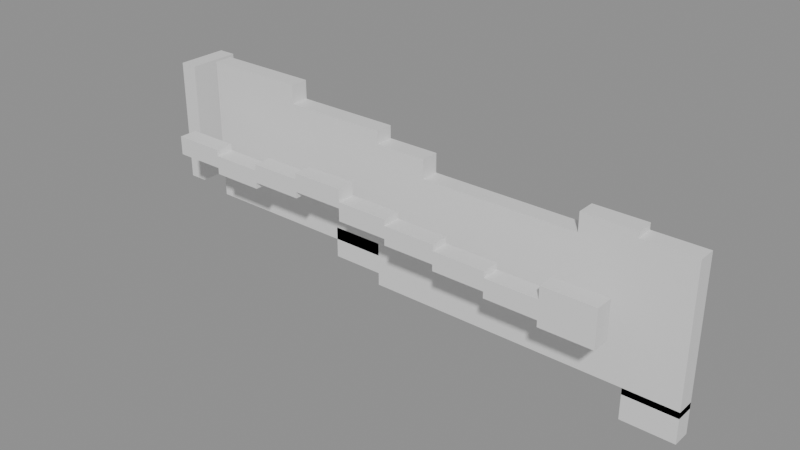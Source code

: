 # Source: building_lego.blend  (saved by Blender 5.0.119; exported with 4.5.12 LTS)
import bpy
from mathutils import Matrix  # noqa: F401  (used for matrix-valued properties, if any)

bpy.ops.wm.read_factory_settings(use_empty=True)
scene = bpy.context.scene
scene.name = 'Scene'

# ---- collections
col_01_paredes_externas = bpy.data.collections.new('01_Paredes_Externas'); scene.collection.children.link(col_01_paredes_externas)

# ---- materials (node trees are filled in below, after node groups)
mat_mat_parede_externa = bpy.data.materials.new('Mat_Parede_Externa')

# ---- material node trees
mat_mat_parede_externa.use_nodes = True; mat_mat_parede_externa.node_tree.nodes.clear()
_N = mat_mat_parede_externa.node_tree.nodes; _L = mat_mat_parede_externa.node_tree.links
n0 = _N.new('ShaderNodeBsdfPrincipled'); n0.name = 'BSDF - Pré-fundamentado'; n0.location = (-200, 100)
n1 = _N.new('ShaderNodeOutputMaterial'); n1.name = 'Saída de material'; n1.location = (200, 100)
_L.new(n0.outputs[0], n1.inputs[0])
n1.is_active_output = True

# ---- meshes
me_bloco_ruined_wall_1423_762_z85 = bpy.data.meshes.new('Bloco_ruined_wall_1423_762_z85')
me_bloco_ruined_wall_1423_762_z85.from_pydata([(-0.5, -0.175, -0.18), (0.5, -0.175, -0.18), (0.5, 0.175, -0.18), (-0.5, 0.175, -0.18), (-0.5, -0.175, 0.18), (0.5, -0.175, 0.18), (0.5, 0.175, 0.18), (-0.5, 0.175, 0.18)], [], [(0, 1, 2, 3), (4, 7, 6, 5), (0, 4, 5, 1), (2, 6, 7, 3), (0, 3, 7, 4), (1, 5, 6, 2)])
me_bloco_ruined_wall_1423_762_z85.materials.append(mat_mat_parede_externa)
me_bloco_ruined_wall_1423_762_z85.update()
me_bloco_ruined_wall_1424_762_z84 = bpy.data.meshes.new('Bloco_ruined_wall_1424_762_z84')
me_bloco_ruined_wall_1424_762_z84.from_pydata([(-0.5, -0.175, -0.18), (0.5, -0.175, -0.18), (0.5, 0.175, -0.18), (-0.5, 0.175, -0.18), (-0.5, -0.175, 0.18), (0.5, -0.175, 0.18), (0.5, 0.175, 0.18), (-0.5, 0.175, 0.18)], [], [(0, 1, 2, 3), (4, 7, 6, 5), (0, 4, 5, 1), (2, 6, 7, 3), (0, 3, 7, 4), (1, 5, 6, 2)])
me_bloco_ruined_wall_1424_762_z84.materials.append(mat_mat_parede_externa)
me_bloco_ruined_wall_1424_762_z84.update()
me_bloco_ruined_wall_1425_762_z85 = bpy.data.meshes.new('Bloco_ruined_wall_1425_762_z85')
me_bloco_ruined_wall_1425_762_z85.from_pydata([(-0.5, -0.175, -0.18), (0.5, -0.175, -0.18), (0.5, 0.175, -0.18), (-0.5, 0.175, -0.18), (-0.5, -0.175, 0.18), (0.5, -0.175, 0.18), (0.5, 0.175, 0.18), (-0.5, 0.175, 0.18)], [], [(0, 1, 2, 3), (4, 7, 6, 5), (0, 4, 5, 1), (2, 6, 7, 3), (0, 3, 7, 4), (1, 5, 6, 2)])
me_bloco_ruined_wall_1425_762_z85.materials.append(mat_mat_parede_externa)
me_bloco_ruined_wall_1425_762_z85.update()
me_bloco_ruined_wall_1426_762_z86 = bpy.data.meshes.new('Bloco_ruined_wall_1426_762_z86')
me_bloco_ruined_wall_1426_762_z86.from_pydata([(-0.5, -0.175, -0.18), (0.5, -0.175, -0.18), (0.5, 0.175, -0.18), (-0.5, 0.175, -0.18), (-0.5, -0.175, 0.18), (0.5, -0.175, 0.18), (0.5, 0.175, 0.18), (-0.5, 0.175, 0.18)], [], [(0, 1, 2, 3), (4, 7, 6, 5), (0, 4, 5, 1), (2, 6, 7, 3), (0, 3, 7, 4), (1, 5, 6, 2)])
me_bloco_ruined_wall_1426_762_z86.materials.append(mat_mat_parede_externa)
me_bloco_ruined_wall_1426_762_z86.update()
me_bloco_ruined_wall_1427_762_z84 = bpy.data.meshes.new('Bloco_ruined_wall_1427_762_z84')
me_bloco_ruined_wall_1427_762_z84.from_pydata([(-0.5, -0.175, -0.18), (0.5, -0.175, -0.18), (0.5, 0.175, -0.18), (-0.5, 0.175, -0.18), (-0.5, -0.175, 0.18), (0.5, -0.175, 0.18), (0.5, 0.175, 0.18), (-0.5, 0.175, 0.18)], [], [(0, 1, 2, 3), (4, 7, 6, 5), (0, 4, 5, 1), (2, 6, 7, 3), (0, 3, 7, 4), (1, 5, 6, 2)])
me_bloco_ruined_wall_1427_762_z84.materials.append(mat_mat_parede_externa)
me_bloco_ruined_wall_1427_762_z84.update()
me_bloco_ruined_wall_1428_762_z83 = bpy.data.meshes.new('Bloco_ruined_wall_1428_762_z83')
me_bloco_ruined_wall_1428_762_z83.from_pydata([(-0.5, -0.175, -0.18), (0.5, -0.175, -0.18), (0.5, 0.175, -0.18), (-0.5, 0.175, -0.18), (-0.5, -0.175, 0.18), (0.5, -0.175, 0.18), (0.5, 0.175, 0.18), (-0.5, 0.175, 0.18)], [], [(0, 1, 2, 3), (4, 7, 6, 5), (0, 4, 5, 1), (2, 6, 7, 3), (0, 3, 7, 4), (1, 5, 6, 2)])
me_bloco_ruined_wall_1428_762_z83.materials.append(mat_mat_parede_externa)
me_bloco_ruined_wall_1428_762_z83.update()
me_bloco_ruined_wall_1429_762_z82 = bpy.data.meshes.new('Bloco_ruined_wall_1429_762_z82')
me_bloco_ruined_wall_1429_762_z82.from_pydata([(-0.5, -0.175, -0.18), (0.5, -0.175, -0.18), (0.5, 0.175, -0.18), (-0.5, 0.175, -0.18), (-0.5, -0.175, 0.18), (0.5, -0.175, 0.18), (0.5, 0.175, 0.18), (-0.5, 0.175, 0.18)], [], [(0, 1, 2, 3), (4, 7, 6, 5), (0, 4, 5, 1), (2, 6, 7, 3), (0, 3, 7, 4), (1, 5, 6, 2)])
me_bloco_ruined_wall_1429_762_z82.materials.append(mat_mat_parede_externa)
me_bloco_ruined_wall_1429_762_z82.update()
me_bloco_ruined_wall_1430_762_z81 = bpy.data.meshes.new('Bloco_ruined_wall_1430_762_z81')
me_bloco_ruined_wall_1430_762_z81.from_pydata([(-0.5, -0.175, -0.18), (0.5, -0.175, -0.18), (0.5, 0.175, -0.18), (-0.5, 0.175, -0.18), (-0.5, -0.175, 0.18), (0.5, -0.175, 0.18), (0.5, 0.175, 0.18), (-0.5, 0.175, 0.18)], [], [(0, 1, 2, 3), (4, 7, 6, 5), (0, 4, 5, 1), (2, 6, 7, 3), (0, 3, 7, 4), (1, 5, 6, 2)])
me_bloco_ruined_wall_1430_762_z81.materials.append(mat_mat_parede_externa)
me_bloco_ruined_wall_1430_762_z81.update()
me_bloco_ruined_wall_1431_762_z80 = bpy.data.meshes.new('Bloco_ruined_wall_1431_762_z80')
me_bloco_ruined_wall_1431_762_z80.from_pydata([(-0.5, -0.175, -0.18), (0.5, -0.175, -0.18), (0.5, 0.175, -0.18), (-0.5, 0.175, -0.18), (-0.5, -0.175, 0.18), (0.5, -0.175, 0.18), (0.5, 0.175, 0.18), (-0.5, 0.175, 0.18)], [], [(0, 1, 2, 3), (4, 7, 6, 5), (0, 4, 5, 1), (2, 6, 7, 3), (0, 3, 7, 4), (1, 5, 6, 2)])
me_bloco_ruined_wall_1431_762_z80.materials.append(mat_mat_parede_externa)
me_bloco_ruined_wall_1431_762_z80.update()
me_bloco_ruined_wall_1431_762_z83 = bpy.data.meshes.new('Bloco_ruined_wall_1431_762_z83')
me_bloco_ruined_wall_1431_762_z83.from_pydata([(-0.5, -0.175, -0.18), (0.5, -0.175, -0.18), (0.5, 0.175, -0.18), (-0.5, 0.175, -0.18), (-0.5, -0.175, 0.18), (0.5, -0.175, 0.18), (0.5, 0.175, 0.18), (-0.5, 0.175, 0.18)], [], [(0, 1, 2, 3), (4, 7, 6, 5), (0, 4, 5, 1), (2, 6, 7, 3), (0, 3, 7, 4), (1, 5, 6, 2)])
me_bloco_ruined_wall_1431_762_z83.materials.append(mat_mat_parede_externa)
me_bloco_ruined_wall_1431_762_z83.update()
me_bloco_stone_wall_1423_763_z75 = bpy.data.meshes.new('Bloco_stone_wall_1423_763_z75')
me_bloco_stone_wall_1423_763_z75.from_pydata([(-0.5, -0.175, -1.2), (0.5, -0.175, -1.2), (0.5, 0.175, -1.2), (-0.5, 0.175, -1.2), (-0.5, -0.175, 1.2), (0.5, -0.175, 1.2), (0.5, 0.175, 1.2), (-0.5, 0.175, 1.2)], [], [(0, 1, 2, 3), (4, 7, 6, 5), (0, 4, 5, 1), (2, 6, 7, 3), (0, 3, 7, 4), (1, 5, 6, 2)])
me_bloco_stone_wall_1423_763_z75.materials.append(mat_mat_parede_externa)
me_bloco_stone_wall_1423_763_z75.update()
me_bloco_ruined_wall_1423_763_z95 = bpy.data.meshes.new('Bloco_ruined_wall_1423_763_z95')
me_bloco_ruined_wall_1423_763_z95.from_pydata([(-0.5, -0.175, -0.18), (0.5, -0.175, -0.18), (0.5, 0.175, -0.18), (-0.5, 0.175, -0.18), (-0.5, -0.175, 0.18), (0.5, -0.175, 0.18), (0.5, 0.175, 0.18), (-0.5, 0.175, 0.18)], [], [(0, 1, 2, 3), (4, 7, 6, 5), (0, 4, 5, 1), (2, 6, 7, 3), (0, 3, 7, 4), (1, 5, 6, 2)])
me_bloco_ruined_wall_1423_763_z95.materials.append(mat_mat_parede_externa)
me_bloco_ruined_wall_1423_763_z95.update()
me_bloco_stone_wall_1424_763_z75 = bpy.data.meshes.new('Bloco_stone_wall_1424_763_z75')
me_bloco_stone_wall_1424_763_z75.from_pydata([(-0.5, -0.175, -1.2), (0.5, -0.175, -1.2), (0.5, 0.175, -1.2), (-0.5, 0.175, -1.2), (-0.5, -0.175, 1.2), (0.5, -0.175, 1.2), (0.5, 0.175, 1.2), (-0.5, 0.175, 1.2)], [], [(0, 1, 2, 3), (4, 7, 6, 5), (0, 4, 5, 1), (2, 6, 7, 3), (0, 3, 7, 4), (1, 5, 6, 2)])
me_bloco_stone_wall_1424_763_z75.materials.append(mat_mat_parede_externa)
me_bloco_stone_wall_1424_763_z75.update()
me_bloco_ruined_wall_1424_763_z95 = bpy.data.meshes.new('Bloco_ruined_wall_1424_763_z95')
me_bloco_ruined_wall_1424_763_z95.from_pydata([(-0.5, -0.175, -0.18), (0.5, -0.175, -0.18), (0.5, 0.175, -0.18), (-0.5, 0.175, -0.18), (-0.5, -0.175, 0.18), (0.5, -0.175, 0.18), (0.5, 0.175, 0.18), (-0.5, 0.175, 0.18)], [], [(0, 1, 2, 3), (4, 7, 6, 5), (0, 4, 5, 1), (2, 6, 7, 3), (0, 3, 7, 4), (1, 5, 6, 2)])
me_bloco_ruined_wall_1424_763_z95.materials.append(mat_mat_parede_externa)
me_bloco_ruined_wall_1424_763_z95.update()
me_bloco_stone_wall_1425_763_z75 = bpy.data.meshes.new('Bloco_stone_wall_1425_763_z75')
me_bloco_stone_wall_1425_763_z75.from_pydata([(-0.5, -0.175, -1.2), (0.5, -0.175, -1.2), (0.5, 0.175, -1.2), (-0.5, 0.175, -1.2), (-0.5, -0.175, 1.2), (0.5, -0.175, 1.2), (0.5, 0.175, 1.2), (-0.5, 0.175, 1.2)], [], [(0, 1, 2, 3), (4, 7, 6, 5), (0, 4, 5, 1), (2, 6, 7, 3), (0, 3, 7, 4), (1, 5, 6, 2)])
me_bloco_stone_wall_1425_763_z75.materials.append(mat_mat_parede_externa)
me_bloco_stone_wall_1425_763_z75.update()
me_bloco_stone_wall_1426_763_z72 = bpy.data.meshes.new('Bloco_stone_wall_1426_763_z72')
me_bloco_stone_wall_1426_763_z72.from_pydata([(-0.5, -0.175, -0.3), (0.5, -0.175, -0.3), (0.5, 0.175, -0.3), (-0.5, 0.175, -0.3), (-0.5, -0.175, 0.3), (0.5, -0.175, 0.3), (0.5, 0.175, 0.3), (-0.5, 0.175, 0.3)], [], [(0, 1, 2, 3), (4, 7, 6, 5), (0, 4, 5, 1), (2, 6, 7, 3), (0, 3, 7, 4), (1, 5, 6, 2)])
me_bloco_stone_wall_1426_763_z72.materials.append(mat_mat_parede_externa)
me_bloco_stone_wall_1426_763_z72.update()
me_bloco_stone_wall_1426_763_z75 = bpy.data.meshes.new('Bloco_stone_wall_1426_763_z75')
me_bloco_stone_wall_1426_763_z75.from_pydata([(-0.5, -0.175, -1.2), (0.5, -0.175, -1.2), (0.5, 0.175, -1.2), (-0.5, 0.175, -1.2), (-0.5, -0.175, 1.2), (0.5, -0.175, 1.2), (0.5, 0.175, 1.2), (-0.5, 0.175, 1.2)], [], [(0, 1, 2, 3), (4, 7, 6, 5), (0, 4, 5, 1), (2, 6, 7, 3), (0, 3, 7, 4), (1, 5, 6, 2)])
me_bloco_stone_wall_1426_763_z75.materials.append(mat_mat_parede_externa)
me_bloco_stone_wall_1426_763_z75.update()
me_bloco_stone_wall_1427_763_z70 = bpy.data.meshes.new('Bloco_stone_wall_1427_763_z70')
me_bloco_stone_wall_1427_763_z70.from_pydata([(-0.5, -0.175, -1.2), (0.5, -0.175, -1.2), (0.5, 0.175, -1.2), (-0.5, 0.175, -1.2), (-0.5, -0.175, 1.2), (0.5, -0.175, 1.2), (0.5, 0.175, 1.2), (-0.5, 0.175, 1.2)], [], [(0, 1, 2, 3), (4, 7, 6, 5), (0, 4, 5, 1), (2, 6, 7, 3), (0, 3, 7, 4), (1, 5, 6, 2)])
me_bloco_stone_wall_1427_763_z70.materials.append(mat_mat_parede_externa)
me_bloco_stone_wall_1427_763_z70.update()
me_bloco_ruined_wall_1427_763_z90 = bpy.data.meshes.new('Bloco_ruined_wall_1427_763_z90')
me_bloco_ruined_wall_1427_763_z90.from_pydata([(-0.5, -0.175, -0.18), (0.5, -0.175, -0.18), (0.5, 0.175, -0.18), (-0.5, 0.175, -0.18), (-0.5, -0.175, 0.18), (0.5, -0.175, 0.18), (0.5, 0.175, 0.18), (-0.5, 0.175, 0.18)], [], [(0, 1, 2, 3), (4, 7, 6, 5), (0, 4, 5, 1), (2, 6, 7, 3), (0, 3, 7, 4), (1, 5, 6, 2)])
me_bloco_ruined_wall_1427_763_z90.materials.append(mat_mat_parede_externa)
me_bloco_ruined_wall_1427_763_z90.update()
me_bloco_stone_wall_1428_763_z70 = bpy.data.meshes.new('Bloco_stone_wall_1428_763_z70')
me_bloco_stone_wall_1428_763_z70.from_pydata([(-0.5, -0.175, -1.2), (0.5, -0.175, -1.2), (0.5, 0.175, -1.2), (-0.5, 0.175, -1.2), (-0.5, -0.175, 1.2), (0.5, -0.175, 1.2), (0.5, 0.175, 1.2), (-0.5, 0.175, 1.2)], [], [(0, 1, 2, 3), (4, 7, 6, 5), (0, 4, 5, 1), (2, 6, 7, 3), (0, 3, 7, 4), (1, 5, 6, 2)])
me_bloco_stone_wall_1428_763_z70.materials.append(mat_mat_parede_externa)
me_bloco_stone_wall_1428_763_z70.update()
me_bloco_stone_wall_1429_763_z70 = bpy.data.meshes.new('Bloco_stone_wall_1429_763_z70')
me_bloco_stone_wall_1429_763_z70.from_pydata([(-0.5, -0.175, -1.2), (0.5, -0.175, -1.2), (0.5, 0.175, -1.2), (-0.5, 0.175, -1.2), (-0.5, -0.175, 1.2), (0.5, -0.175, 1.2), (0.5, 0.175, 1.2), (-0.5, 0.175, 1.2)], [], [(0, 1, 2, 3), (4, 7, 6, 5), (0, 4, 5, 1), (2, 6, 7, 3), (0, 3, 7, 4), (1, 5, 6, 2)])
me_bloco_stone_wall_1429_763_z70.materials.append(mat_mat_parede_externa)
me_bloco_stone_wall_1429_763_z70.update()
me_bloco_stone_wall_1430_763_z70 = bpy.data.meshes.new('Bloco_stone_wall_1430_763_z70')
me_bloco_stone_wall_1430_763_z70.from_pydata([(-0.5, -0.175, -1.2), (0.5, -0.175, -1.2), (0.5, 0.175, -1.2), (-0.5, 0.175, -1.2), (-0.5, -0.175, 1.2), (0.5, -0.175, 1.2), (0.5, 0.175, 1.2), (-0.5, 0.175, 1.2)], [], [(0, 1, 2, 3), (4, 7, 6, 5), (0, 4, 5, 1), (2, 6, 7, 3), (0, 3, 7, 4), (1, 5, 6, 2)])
me_bloco_stone_wall_1430_763_z70.materials.append(mat_mat_parede_externa)
me_bloco_stone_wall_1430_763_z70.update()
me_bloco_stone_wall_1431_763_z70 = bpy.data.meshes.new('Bloco_stone_wall_1431_763_z70')
me_bloco_stone_wall_1431_763_z70.from_pydata([(-0.5, -0.175, -1.2), (0.5, -0.175, -1.2), (0.5, 0.175, -1.2), (-0.5, 0.175, -1.2), (-0.5, -0.175, 1.2), (0.5, -0.175, 1.2), (0.5, 0.175, 1.2), (-0.5, 0.175, 1.2)], [], [(0, 1, 2, 3), (4, 7, 6, 5), (0, 4, 5, 1), (2, 6, 7, 3), (0, 3, 7, 4), (1, 5, 6, 2)])
me_bloco_stone_wall_1431_763_z70.materials.append(mat_mat_parede_externa)
me_bloco_stone_wall_1431_763_z70.update()
me_bloco_ruined_wall_1431_763_z90 = bpy.data.meshes.new('Bloco_ruined_wall_1431_763_z90')
me_bloco_ruined_wall_1431_763_z90.from_pydata([(-0.5, -0.175, -0.18), (0.5, -0.175, -0.18), (0.5, 0.175, -0.18), (-0.5, 0.175, -0.18), (-0.5, -0.175, 0.18), (0.5, -0.175, 0.18), (0.5, 0.175, 0.18), (-0.5, 0.175, 0.18)], [], [(0, 1, 2, 3), (4, 7, 6, 5), (0, 4, 5, 1), (2, 6, 7, 3), (0, 3, 7, 4), (1, 5, 6, 2)])
me_bloco_ruined_wall_1431_763_z90.materials.append(mat_mat_parede_externa)
me_bloco_ruined_wall_1431_763_z90.update()
me_bloco_stone_wall_1432_763_z65 = bpy.data.meshes.new('Bloco_stone_wall_1432_763_z65')
me_bloco_stone_wall_1432_763_z65.from_pydata([(-0.5, -0.175, -0.3), (0.5, -0.175, -0.3), (0.5, 0.175, -0.3), (-0.5, 0.175, -0.3), (-0.5, -0.175, 0.3), (0.5, -0.175, 0.3), (0.5, 0.175, 0.3), (-0.5, 0.175, 0.3)], [], [(0, 1, 2, 3), (4, 7, 6, 5), (0, 4, 5, 1), (2, 6, 7, 3), (0, 3, 7, 4), (1, 5, 6, 2)])
me_bloco_stone_wall_1432_763_z65.materials.append(mat_mat_parede_externa)
me_bloco_stone_wall_1432_763_z65.update()
me_bloco_stone_wall_1432_763_z69 = bpy.data.meshes.new('Bloco_stone_wall_1432_763_z69')
me_bloco_stone_wall_1432_763_z69.from_pydata([(-0.5, -0.175, -1.2), (0.5, -0.175, -1.2), (0.5, 0.175, -1.2), (-0.5, 0.175, -1.2), (-0.5, -0.175, 1.2), (0.5, -0.175, 1.2), (0.5, 0.175, 1.2), (-0.5, 0.175, 1.2)], [], [(0, 1, 2, 3), (4, 7, 6, 5), (0, 4, 5, 1), (2, 6, 7, 3), (0, 3, 7, 4), (1, 5, 6, 2)])
me_bloco_stone_wall_1432_763_z69.materials.append(mat_mat_parede_externa)
me_bloco_stone_wall_1432_763_z69.update()
me_bloco_ruined_wall_1432_763_z89 = bpy.data.meshes.new('Bloco_ruined_wall_1432_763_z89')
me_bloco_ruined_wall_1432_763_z89.from_pydata([(-0.5, -0.175, -0.18), (0.5, -0.175, -0.18), (0.5, 0.175, -0.18), (-0.5, 0.175, -0.18), (-0.5, -0.175, 0.18), (0.5, -0.175, 0.18), (0.5, 0.175, 0.18), (-0.5, 0.175, 0.18)], [], [(0, 1, 2, 3), (4, 7, 6, 5), (0, 4, 5, 1), (2, 6, 7, 3), (0, 3, 7, 4), (1, 5, 6, 2)])
me_bloco_ruined_wall_1432_763_z89.materials.append(mat_mat_parede_externa)
me_bloco_ruined_wall_1432_763_z89.update()
me_bloco_stone_wall_1422_763_z76 = bpy.data.meshes.new('Bloco_stone_wall_1422_763_z76')
me_bloco_stone_wall_1422_763_z76.from_pydata([(-0.175, -0.5, -1.2), (0.175, -0.5, -1.2), (0.175, 0.5, -1.2), (-0.175, 0.5, -1.2), (-0.175, -0.5, 1.2), (0.175, -0.5, 1.2), (0.175, 0.5, 1.2), (-0.175, 0.5, 1.2)], [], [(0, 1, 2, 3), (4, 7, 6, 5), (0, 4, 5, 1), (2, 6, 7, 3), (0, 3, 7, 4), (1, 5, 6, 2)])
me_bloco_stone_wall_1422_763_z76.materials.append(mat_mat_parede_externa)
me_bloco_stone_wall_1422_763_z76.update()

# ---- objects
ob_parede_externa_norte_y762_x1423_1431 = bpy.data.objects.new('Parede_Externa_Norte_Y762_X1423_1431', None)
ob_bloco_ruined_wall_1423_762_z85 = bpy.data.objects.new('Bloco_ruined_wall_1423_762_z85', me_bloco_ruined_wall_1423_762_z85)
ob_bloco_ruined_wall_1424_762_z84 = bpy.data.objects.new('Bloco_ruined_wall_1424_762_z84', me_bloco_ruined_wall_1424_762_z84)
ob_bloco_ruined_wall_1425_762_z85 = bpy.data.objects.new('Bloco_ruined_wall_1425_762_z85', me_bloco_ruined_wall_1425_762_z85)
ob_bloco_ruined_wall_1426_762_z86 = bpy.data.objects.new('Bloco_ruined_wall_1426_762_z86', me_bloco_ruined_wall_1426_762_z86)
ob_bloco_ruined_wall_1427_762_z84 = bpy.data.objects.new('Bloco_ruined_wall_1427_762_z84', me_bloco_ruined_wall_1427_762_z84)
ob_bloco_ruined_wall_1428_762_z83 = bpy.data.objects.new('Bloco_ruined_wall_1428_762_z83', me_bloco_ruined_wall_1428_762_z83)
ob_bloco_ruined_wall_1429_762_z82 = bpy.data.objects.new('Bloco_ruined_wall_1429_762_z82', me_bloco_ruined_wall_1429_762_z82)
ob_bloco_ruined_wall_1430_762_z81 = bpy.data.objects.new('Bloco_ruined_wall_1430_762_z81', me_bloco_ruined_wall_1430_762_z81)
ob_bloco_ruined_wall_1431_762_z80 = bpy.data.objects.new('Bloco_ruined_wall_1431_762_z80', me_bloco_ruined_wall_1431_762_z80)
ob_bloco_ruined_wall_1431_762_z83 = bpy.data.objects.new('Bloco_ruined_wall_1431_762_z83', me_bloco_ruined_wall_1431_762_z83)
ob_parede_externa_sul_y763_x1423_1432 = bpy.data.objects.new('Parede_Externa_Sul_Y763_X1423_1432', None)
ob_bloco_stone_wall_1423_763_z75 = bpy.data.objects.new('Bloco_stone_wall_1423_763_z75', me_bloco_stone_wall_1423_763_z75)
ob_bloco_ruined_wall_1423_763_z95 = bpy.data.objects.new('Bloco_ruined_wall_1423_763_z95', me_bloco_ruined_wall_1423_763_z95)
ob_bloco_stone_wall_1424_763_z75 = bpy.data.objects.new('Bloco_stone_wall_1424_763_z75', me_bloco_stone_wall_1424_763_z75)
ob_bloco_ruined_wall_1424_763_z95 = bpy.data.objects.new('Bloco_ruined_wall_1424_763_z95', me_bloco_ruined_wall_1424_763_z95)
ob_bloco_stone_wall_1425_763_z75 = bpy.data.objects.new('Bloco_stone_wall_1425_763_z75', me_bloco_stone_wall_1425_763_z75)
ob_bloco_stone_wall_1426_763_z72 = bpy.data.objects.new('Bloco_stone_wall_1426_763_z72', me_bloco_stone_wall_1426_763_z72)
ob_bloco_stone_wall_1426_763_z75 = bpy.data.objects.new('Bloco_stone_wall_1426_763_z75', me_bloco_stone_wall_1426_763_z75)
ob_bloco_stone_wall_1427_763_z70 = bpy.data.objects.new('Bloco_stone_wall_1427_763_z70', me_bloco_stone_wall_1427_763_z70)
ob_bloco_ruined_wall_1427_763_z90 = bpy.data.objects.new('Bloco_ruined_wall_1427_763_z90', me_bloco_ruined_wall_1427_763_z90)
ob_bloco_stone_wall_1428_763_z70 = bpy.data.objects.new('Bloco_stone_wall_1428_763_z70', me_bloco_stone_wall_1428_763_z70)
ob_bloco_stone_wall_1429_763_z70 = bpy.data.objects.new('Bloco_stone_wall_1429_763_z70', me_bloco_stone_wall_1429_763_z70)
ob_bloco_stone_wall_1430_763_z70 = bpy.data.objects.new('Bloco_stone_wall_1430_763_z70', me_bloco_stone_wall_1430_763_z70)
ob_bloco_stone_wall_1431_763_z70 = bpy.data.objects.new('Bloco_stone_wall_1431_763_z70', me_bloco_stone_wall_1431_763_z70)
ob_bloco_ruined_wall_1431_763_z90 = bpy.data.objects.new('Bloco_ruined_wall_1431_763_z90', me_bloco_ruined_wall_1431_763_z90)
ob_bloco_stone_wall_1432_763_z65 = bpy.data.objects.new('Bloco_stone_wall_1432_763_z65', me_bloco_stone_wall_1432_763_z65)
ob_bloco_stone_wall_1432_763_z69 = bpy.data.objects.new('Bloco_stone_wall_1432_763_z69', me_bloco_stone_wall_1432_763_z69)
ob_bloco_ruined_wall_1432_763_z89 = bpy.data.objects.new('Bloco_ruined_wall_1432_763_z89', me_bloco_ruined_wall_1432_763_z89)
ob_parede_externa_oeste_x1422_y763_763 = bpy.data.objects.new('Parede_Externa_Oeste_X1422_Y763_763', None)
ob_bloco_stone_wall_1422_763_z76 = bpy.data.objects.new('Bloco_stone_wall_1422_763_z76', me_bloco_stone_wall_1422_763_z76)

# ---- transforms, parenting, visibility, modifiers, constraints
ob_parede_externa_norte_y762_x1423_1431.location = (0.0, -0.5, 1.8)
ob_parede_externa_norte_y762_x1423_1431.empty_display_type = 'CUBE'
ob_bloco_ruined_wall_1423_762_z85.parent = ob_parede_externa_norte_y762_x1423_1431
ob_bloco_ruined_wall_1423_762_z85.matrix_parent_inverse = Matrix(((1.0, -0.0, 0.0, -0.0), (-0.0, 1.0, -0.0, 0.5), (0.0, -0.0, 1.0, -1.8), (-0.0, 0.0, -0.0, 1.0)))
ob_bloco_ruined_wall_1423_762_z85.location = (-4.0, -0.825, 2.58)
ob_bloco_ruined_wall_1424_762_z84.parent = ob_parede_externa_norte_y762_x1423_1431
ob_bloco_ruined_wall_1424_762_z84.matrix_parent_inverse = Matrix(((1.0, -0.0, 0.0, -0.0), (-0.0, 1.0, -0.0, 0.5), (0.0, -0.0, 1.0, -1.8), (-0.0, 0.0, -0.0, 1.0)))
ob_bloco_ruined_wall_1424_762_z84.location = (-3.0, -0.825, 2.46)
ob_bloco_ruined_wall_1425_762_z85.parent = ob_parede_externa_norte_y762_x1423_1431
ob_bloco_ruined_wall_1425_762_z85.matrix_parent_inverse = Matrix(((1.0, -0.0, 0.0, -0.0), (-0.0, 1.0, -0.0, 0.5), (0.0, -0.0, 1.0, -1.8), (-0.0, 0.0, -0.0, 1.0)))
ob_bloco_ruined_wall_1425_762_z85.location = (-2.0, -0.825, 2.58)
ob_bloco_ruined_wall_1426_762_z86.parent = ob_parede_externa_norte_y762_x1423_1431
ob_bloco_ruined_wall_1426_762_z86.matrix_parent_inverse = Matrix(((1.0, -0.0, 0.0, -0.0), (-0.0, 1.0, -0.0, 0.5), (0.0, -0.0, 1.0, -1.8), (-0.0, 0.0, -0.0, 1.0)))
ob_bloco_ruined_wall_1426_762_z86.location = (-1.0, -0.825, 2.7)
ob_bloco_ruined_wall_1427_762_z84.parent = ob_parede_externa_norte_y762_x1423_1431
ob_bloco_ruined_wall_1427_762_z84.matrix_parent_inverse = Matrix(((1.0, -0.0, 0.0, -0.0), (-0.0, 1.0, -0.0, 0.5), (0.0, -0.0, 1.0, -1.8), (-0.0, 0.0, -0.0, 1.0)))
ob_bloco_ruined_wall_1427_762_z84.location = (0.0, -0.825, 2.46)
ob_bloco_ruined_wall_1428_762_z83.parent = ob_parede_externa_norte_y762_x1423_1431
ob_bloco_ruined_wall_1428_762_z83.matrix_parent_inverse = Matrix(((1.0, -0.0, 0.0, -0.0), (-0.0, 1.0, -0.0, 0.5), (0.0, -0.0, 1.0, -1.8), (-0.0, 0.0, -0.0, 1.0)))
ob_bloco_ruined_wall_1428_762_z83.location = (1.0, -0.825, 2.34)
ob_bloco_ruined_wall_1429_762_z82.parent = ob_parede_externa_norte_y762_x1423_1431
ob_bloco_ruined_wall_1429_762_z82.matrix_parent_inverse = Matrix(((1.0, -0.0, 0.0, -0.0), (-0.0, 1.0, -0.0, 0.5), (0.0, -0.0, 1.0, -1.8), (-0.0, 0.0, -0.0, 1.0)))
ob_bloco_ruined_wall_1429_762_z82.location = (2.0, -0.825, 2.22)
ob_bloco_ruined_wall_1430_762_z81.parent = ob_parede_externa_norte_y762_x1423_1431
ob_bloco_ruined_wall_1430_762_z81.matrix_parent_inverse = Matrix(((1.0, -0.0, 0.0, -0.0), (-0.0, 1.0, -0.0, 0.5), (0.0, -0.0, 1.0, -1.8), (-0.0, 0.0, -0.0, 1.0)))
ob_bloco_ruined_wall_1430_762_z81.location = (3.0, -0.825, 2.1)
ob_bloco_ruined_wall_1431_762_z80.parent = ob_parede_externa_norte_y762_x1423_1431
ob_bloco_ruined_wall_1431_762_z80.matrix_parent_inverse = Matrix(((1.0, -0.0, 0.0, -0.0), (-0.0, 1.0, -0.0, 0.5), (0.0, -0.0, 1.0, -1.8), (-0.0, 0.0, -0.0, 1.0)))
ob_bloco_ruined_wall_1431_762_z80.location = (4.0, -0.825, 1.98)
ob_bloco_ruined_wall_1431_762_z83.parent = ob_parede_externa_norte_y762_x1423_1431
ob_bloco_ruined_wall_1431_762_z83.matrix_parent_inverse = Matrix(((1.0, -0.0, 0.0, -0.0), (-0.0, 1.0, -0.0, 0.5), (0.0, -0.0, 1.0, -1.8), (-0.0, 0.0, -0.0, 1.0)))
ob_bloco_ruined_wall_1431_762_z83.location = (4.0, -0.825, 2.34)
ob_parede_externa_sul_y763_x1423_1432.location = (0.5, 0.5, 0.0)
ob_parede_externa_sul_y763_x1423_1432.empty_display_type = 'CUBE'
ob_bloco_stone_wall_1423_763_z75.parent = ob_parede_externa_sul_y763_x1423_1432
ob_bloco_stone_wall_1423_763_z75.matrix_parent_inverse = Matrix(((1.0, -0.0, 0.0, -0.5), (-0.0, 1.0, -0.0, -0.5), (0.0, -0.0, 1.0, -0.0), (-0.0, 0.0, -0.0, 1.0)))
ob_bloco_stone_wall_1423_763_z75.location = (-4.0, 0.175, 2.4)
ob_bloco_ruined_wall_1423_763_z95.parent = ob_parede_externa_sul_y763_x1423_1432
ob_bloco_ruined_wall_1423_763_z95.matrix_parent_inverse = Matrix(((1.0, -0.0, 0.0, -0.5), (-0.0, 1.0, -0.0, -0.5), (0.0, -0.0, 1.0, -0.0), (-0.0, 0.0, -0.0, 1.0)))
ob_bloco_ruined_wall_1423_763_z95.location = (-4.0, 0.175, 3.78)
ob_bloco_stone_wall_1424_763_z75.parent = ob_parede_externa_sul_y763_x1423_1432
ob_bloco_stone_wall_1424_763_z75.matrix_parent_inverse = Matrix(((1.0, -0.0, 0.0, -0.5), (-0.0, 1.0, -0.0, -0.5), (0.0, -0.0, 1.0, -0.0), (-0.0, 0.0, -0.0, 1.0)))
ob_bloco_stone_wall_1424_763_z75.location = (-3.0, 0.175, 2.4)
ob_bloco_ruined_wall_1424_763_z95.parent = ob_parede_externa_sul_y763_x1423_1432
ob_bloco_ruined_wall_1424_763_z95.matrix_parent_inverse = Matrix(((1.0, -0.0, 0.0, -0.5), (-0.0, 1.0, -0.0, -0.5), (0.0, -0.0, 1.0, -0.0), (-0.0, 0.0, -0.0, 1.0)))
ob_bloco_ruined_wall_1424_763_z95.location = (-3.0, 0.175, 3.78)
ob_bloco_stone_wall_1425_763_z75.parent = ob_parede_externa_sul_y763_x1423_1432
ob_bloco_stone_wall_1425_763_z75.matrix_parent_inverse = Matrix(((1.0, -0.0, 0.0, -0.5), (-0.0, 1.0, -0.0, -0.5), (0.0, -0.0, 1.0, -0.0), (-0.0, 0.0, -0.0, 1.0)))
ob_bloco_stone_wall_1425_763_z75.location = (-2.0, 0.175, 2.4)
ob_bloco_stone_wall_1426_763_z72.parent = ob_parede_externa_sul_y763_x1423_1432
ob_bloco_stone_wall_1426_763_z72.matrix_parent_inverse = Matrix(((1.0, -0.0, 0.0, -0.5), (-0.0, 1.0, -0.0, -0.5), (0.0, -0.0, 1.0, -0.0), (-0.0, 0.0, -0.0, 1.0)))
ob_bloco_stone_wall_1426_763_z72.location = (-1.0, 0.175, 1.14)
ob_bloco_stone_wall_1426_763_z75.parent = ob_parede_externa_sul_y763_x1423_1432
ob_bloco_stone_wall_1426_763_z75.matrix_parent_inverse = Matrix(((1.0, -0.0, 0.0, -0.5), (-0.0, 1.0, -0.0, -0.5), (0.0, -0.0, 1.0, -0.0), (-0.0, 0.0, -0.0, 1.0)))
ob_bloco_stone_wall_1426_763_z75.location = (-1.0, 0.175, 2.4)
ob_bloco_stone_wall_1427_763_z70.parent = ob_parede_externa_sul_y763_x1423_1432
ob_bloco_stone_wall_1427_763_z70.matrix_parent_inverse = Matrix(((1.0, -0.0, 0.0, -0.5), (-0.0, 1.0, -0.0, -0.5), (0.0, -0.0, 1.0, -0.0), (-0.0, 0.0, -0.0, 1.0)))
ob_bloco_stone_wall_1427_763_z70.location = (0.0, 0.175, 1.8)
ob_bloco_ruined_wall_1427_763_z90.parent = ob_parede_externa_sul_y763_x1423_1432
ob_bloco_ruined_wall_1427_763_z90.matrix_parent_inverse = Matrix(((1.0, -0.0, 0.0, -0.5), (-0.0, 1.0, -0.0, -0.5), (0.0, -0.0, 1.0, -0.0), (-0.0, 0.0, -0.0, 1.0)))
ob_bloco_ruined_wall_1427_763_z90.location = (0.0, 0.175, 3.18)
ob_bloco_stone_wall_1428_763_z70.parent = ob_parede_externa_sul_y763_x1423_1432
ob_bloco_stone_wall_1428_763_z70.matrix_parent_inverse = Matrix(((1.0, -0.0, 0.0, -0.5), (-0.0, 1.0, -0.0, -0.5), (0.0, -0.0, 1.0, -0.0), (-0.0, 0.0, -0.0, 1.0)))
ob_bloco_stone_wall_1428_763_z70.location = (1.0, 0.175, 1.8)
ob_bloco_stone_wall_1429_763_z70.parent = ob_parede_externa_sul_y763_x1423_1432
ob_bloco_stone_wall_1429_763_z70.matrix_parent_inverse = Matrix(((1.0, -0.0, 0.0, -0.5), (-0.0, 1.0, -0.0, -0.5), (0.0, -0.0, 1.0, -0.0), (-0.0, 0.0, -0.0, 1.0)))
ob_bloco_stone_wall_1429_763_z70.location = (2.0, 0.175, 1.8)
ob_bloco_stone_wall_1430_763_z70.parent = ob_parede_externa_sul_y763_x1423_1432
ob_bloco_stone_wall_1430_763_z70.matrix_parent_inverse = Matrix(((1.0, -0.0, 0.0, -0.5), (-0.0, 1.0, -0.0, -0.5), (0.0, -0.0, 1.0, -0.0), (-0.0, 0.0, -0.0, 1.0)))
ob_bloco_stone_wall_1430_763_z70.location = (3.0, 0.175, 1.8)
ob_bloco_stone_wall_1431_763_z70.parent = ob_parede_externa_sul_y763_x1423_1432
ob_bloco_stone_wall_1431_763_z70.matrix_parent_inverse = Matrix(((1.0, -0.0, 0.0, -0.5), (-0.0, 1.0, -0.0, -0.5), (0.0, -0.0, 1.0, -0.0), (-0.0, 0.0, -0.0, 1.0)))
ob_bloco_stone_wall_1431_763_z70.location = (4.0, 0.175, 1.8)
ob_bloco_ruined_wall_1431_763_z90.parent = ob_parede_externa_sul_y763_x1423_1432
ob_bloco_ruined_wall_1431_763_z90.matrix_parent_inverse = Matrix(((1.0, -0.0, 0.0, -0.5), (-0.0, 1.0, -0.0, -0.5), (0.0, -0.0, 1.0, -0.0), (-0.0, 0.0, -0.0, 1.0)))
ob_bloco_ruined_wall_1431_763_z90.location = (4.0, 0.175, 3.18)
ob_bloco_stone_wall_1432_763_z65.parent = ob_parede_externa_sul_y763_x1423_1432
ob_bloco_stone_wall_1432_763_z65.matrix_parent_inverse = Matrix(((1.0, -0.0, 0.0, -0.5), (-0.0, 1.0, -0.0, -0.5), (0.0, -0.0, 1.0, -0.0), (-0.0, 0.0, -0.0, 1.0)))
ob_bloco_stone_wall_1432_763_z65.location = (5.0, 0.175, 0.3)
ob_bloco_stone_wall_1432_763_z69.parent = ob_parede_externa_sul_y763_x1423_1432
ob_bloco_stone_wall_1432_763_z69.matrix_parent_inverse = Matrix(((1.0, -0.0, 0.0, -0.5), (-0.0, 1.0, -0.0, -0.5), (0.0, -0.0, 1.0, -0.0), (-0.0, 0.0, -0.0, 1.0)))
ob_bloco_stone_wall_1432_763_z69.location = (5.0, 0.175, 1.68)
ob_bloco_ruined_wall_1432_763_z89.parent = ob_parede_externa_sul_y763_x1423_1432
ob_bloco_ruined_wall_1432_763_z89.matrix_parent_inverse = Matrix(((1.0, -0.0, 0.0, -0.5), (-0.0, 1.0, -0.0, -0.5), (0.0, -0.0, 1.0, -0.0), (-0.0, 0.0, -0.0, 1.0)))
ob_bloco_ruined_wall_1432_763_z89.location = (5.0, 0.175, 3.06)
ob_parede_externa_oeste_x1422_y763_763.location = (-5.0, 0.5, 1.32)
ob_parede_externa_oeste_x1422_y763_763.empty_display_type = 'CUBE'
ob_bloco_stone_wall_1422_763_z76.parent = ob_parede_externa_oeste_x1422_y763_763
ob_bloco_stone_wall_1422_763_z76.matrix_parent_inverse = Matrix(((1.0, -0.0, 0.0, 5.0), (-0.0, 1.0, -0.0, -0.5), (0.0, -0.0, 1.0, -1.32), (-0.0, 0.0, -0.0, 1.0)))
ob_bloco_stone_wall_1422_763_z76.location = (-5.325, 0.5, 2.52)

# ---- collection membership
col_01_paredes_externas.objects.link(ob_parede_externa_norte_y762_x1423_1431)
col_01_paredes_externas.objects.link(ob_bloco_ruined_wall_1423_762_z85)
col_01_paredes_externas.objects.link(ob_bloco_ruined_wall_1424_762_z84)
col_01_paredes_externas.objects.link(ob_bloco_ruined_wall_1425_762_z85)
col_01_paredes_externas.objects.link(ob_bloco_ruined_wall_1426_762_z86)
col_01_paredes_externas.objects.link(ob_bloco_ruined_wall_1427_762_z84)
col_01_paredes_externas.objects.link(ob_bloco_ruined_wall_1428_762_z83)
col_01_paredes_externas.objects.link(ob_bloco_ruined_wall_1429_762_z82)
col_01_paredes_externas.objects.link(ob_bloco_ruined_wall_1430_762_z81)
col_01_paredes_externas.objects.link(ob_bloco_ruined_wall_1431_762_z80)
col_01_paredes_externas.objects.link(ob_bloco_ruined_wall_1431_762_z83)
col_01_paredes_externas.objects.link(ob_parede_externa_sul_y763_x1423_1432)
col_01_paredes_externas.objects.link(ob_bloco_stone_wall_1423_763_z75)
col_01_paredes_externas.objects.link(ob_bloco_ruined_wall_1423_763_z95)
col_01_paredes_externas.objects.link(ob_bloco_stone_wall_1424_763_z75)
col_01_paredes_externas.objects.link(ob_bloco_ruined_wall_1424_763_z95)
col_01_paredes_externas.objects.link(ob_bloco_stone_wall_1425_763_z75)
col_01_paredes_externas.objects.link(ob_bloco_stone_wall_1426_763_z72)
col_01_paredes_externas.objects.link(ob_bloco_stone_wall_1426_763_z75)
col_01_paredes_externas.objects.link(ob_bloco_stone_wall_1427_763_z70)
col_01_paredes_externas.objects.link(ob_bloco_ruined_wall_1427_763_z90)
col_01_paredes_externas.objects.link(ob_bloco_stone_wall_1428_763_z70)
col_01_paredes_externas.objects.link(ob_bloco_stone_wall_1429_763_z70)
col_01_paredes_externas.objects.link(ob_bloco_stone_wall_1430_763_z70)
col_01_paredes_externas.objects.link(ob_bloco_stone_wall_1431_763_z70)
col_01_paredes_externas.objects.link(ob_bloco_ruined_wall_1431_763_z90)
col_01_paredes_externas.objects.link(ob_bloco_stone_wall_1432_763_z65)
col_01_paredes_externas.objects.link(ob_bloco_stone_wall_1432_763_z69)
col_01_paredes_externas.objects.link(ob_bloco_ruined_wall_1432_763_z89)
col_01_paredes_externas.objects.link(ob_parede_externa_oeste_x1422_y763_763)
col_01_paredes_externas.objects.link(ob_bloco_stone_wall_1422_763_z76)

# ---- scene / render settings (as saved in the file)
scene.frame_start = 1; scene.frame_end = 250; scene.frame_set(1)
scene.render.engine = 'BLENDER_EEVEE_NEXT'
scene.render.bake_bias = 0.0
scene.render.bake_samples = 0
scene.cycles.sampling_pattern = 'TABULATED_SOBOL'
scene.eevee.use_volume_custom_range = False
bpy.context.view_layer.update()

# ---- added for rendering (the .blend has no active camera and no usable light): camera, sun + grey world if the file has none
cam_auto = bpy.data.cameras.new('AutoCamera')
cam_auto.lens = 50.0
cam_auto.sensor_width = 36.0
cam_auto.clip_end = 1000.0
ob_auto_camera = bpy.data.objects.new('AutoCamera', cam_auto)
scene.collection.objects.link(ob_auto_camera)
ob_auto_camera.location = (10.974, -13.1688, 10.7592)
ob_auto_camera.rotation_euler = (1.09748, -7.21219e-08, 0.694738)
scene.camera = ob_auto_camera
light_auto_sun = bpy.data.lights.new('AutoSun', 'SUN')
light_auto_sun.energy = 3.0
light_auto_sun.angle = 0.0523599
ob_auto_sun = bpy.data.objects.new('AutoSun', light_auto_sun)
scene.collection.objects.link(ob_auto_sun)
ob_auto_sun.rotation_euler = (0.872665, 0.174533, 0.523599)
if scene.world is None:
    world_auto = bpy.data.worlds.new('AutoWorld')
    world_auto.color = (0.3, 0.3, 0.3)
    scene.world = world_auto
bpy.context.view_layer.update()
